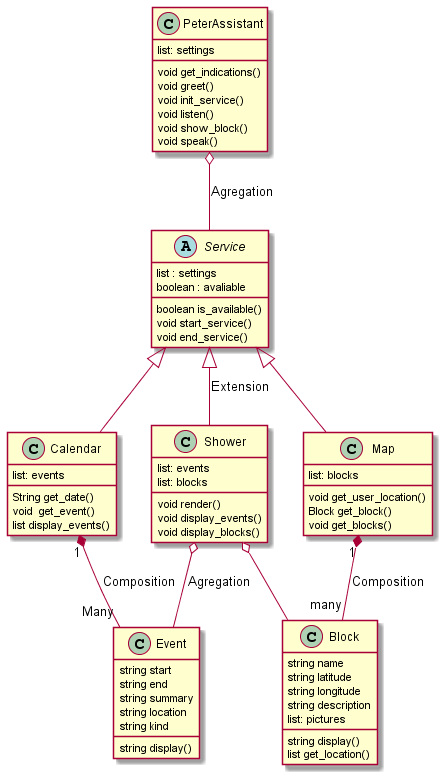

The diagram above was rendered by PlantUML. Its source (embedded in the PNG):
@startuml

class PeterAssistant{
    list: settings
    void get_indications() 
    void greet()
    void init_service()
    void listen()
    void show_block()
    void speak()
}
PeterAssistant o-- Service : Agregation
abstract class Service{
    list : settings
    boolean : avaliable
    boolean is_available()
    void start_service()
    void end_service()
}
class Calendar{
    list: events
    String get_date()
    void  get_event()
    list display_events()
}
Service  <|-- Calendar
class Event{
    string start 
    string end 
    string summary 
    string location 
    string kind 
    string display()
}
Calendar "1" *--  "Many" Event:Composition
class Map{
    list: blocks
    void get_user_location()
    Block get_block()
    void get_blocks()

}
Service <|-- Map
class Block{
    string name
    string latitude
    string longitude
    string description
    list: pictures
    string display()
    list get_location()
}

Map "1" *-- "many" Block : Composition
class Shower{
    list: events
    list: blocks
    void render()
    void display_events()
    void display_blocks()
}
Service <|-- Shower : Extension
Shower o-- Event: Agregation 
Shower o-- Block
@enduml